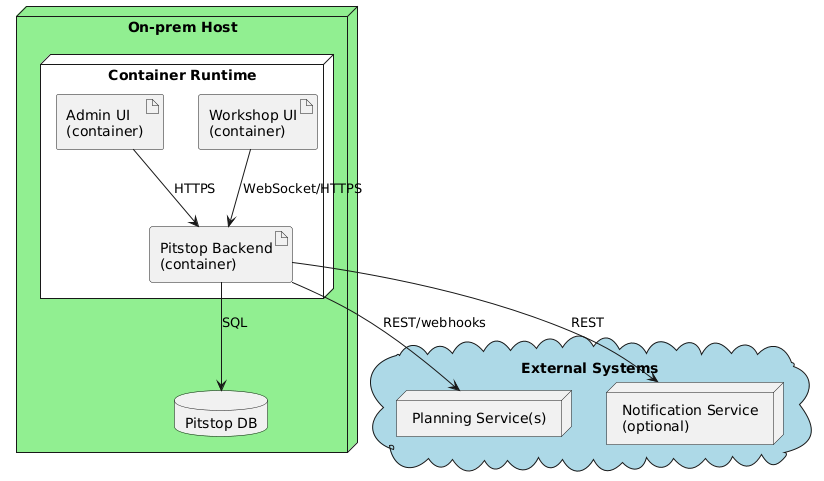

The diagram above was rendered by PlantUML. Its source (embedded in the PNG):
@startuml
node "On-prem Host" #lightgreen {
  node "Container Runtime" #white {
    artifact "Admin UI\n(container)" as AdminUI
    artifact "Workshop UI\n(container)" as WorkshopUI
    artifact "Pitstop Backend\n(container)" as Backend
  }
  database "Pitstop DB" as DB
}
cloud "External Systems" #lightblue {
  node "Planning Service(s)" as Planning
  node "Notification Service\n(optional)" as Notify
}
AdminUI --> Backend : HTTPS
WorkshopUI --> Backend : WebSocket/HTTPS
Backend --> DB : SQL
Backend -> Planning : REST/webhooks
Backend --> Notify : REST
@enduml